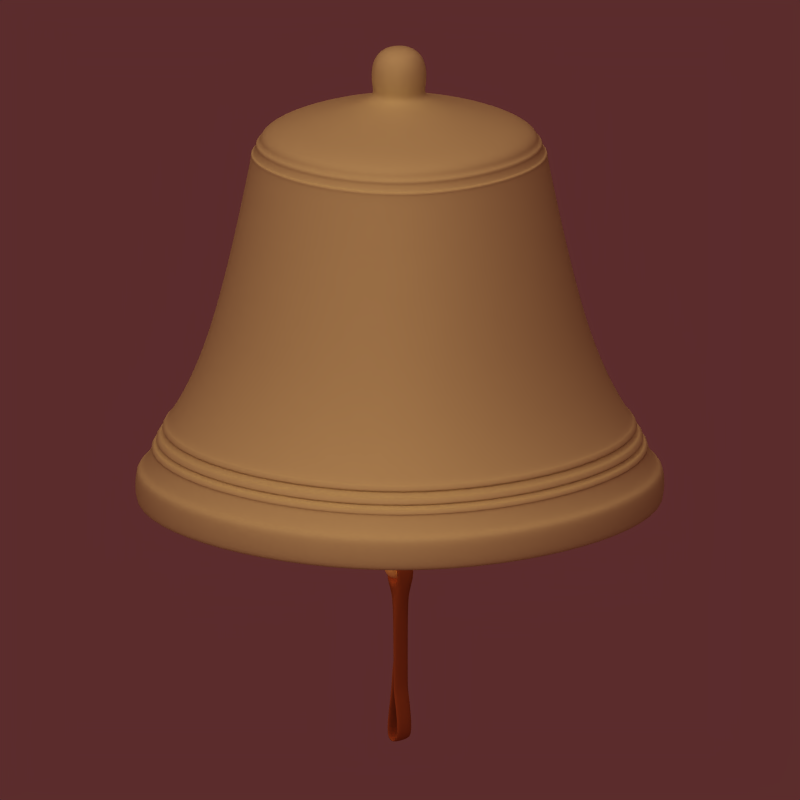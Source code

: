 # Source: bell.blend  (saved by Blender 2.47.0; exported with 4.5.12 LTS)
import bpy
from mathutils import Matrix  # noqa: F401  (used for matrix-valued properties, if any)

bpy.ops.wm.read_factory_settings(use_empty=True)
scene = bpy.context.scene
scene.name = 'Scene'

# ---- collections
col_collection_1 = bpy.data.collections.new('Collection 1'); scene.collection.children.link(col_collection_1)
col_collection_2 = bpy.data.collections.new('Collection 2'); scene.collection.children.link(col_collection_2)

# ---- materials (node trees are filled in below, after node groups)
mat_shield = bpy.data.materials.new('shield')
mat_shield.alpha_threshold = 0.0
mat_shield.diffuse_color = (0.7783, 0.7278, 0.4703, 1.0)
mat_shield.roughness = 0.5
mat_shield.specular_intensity = 0.7
mat_shield.line_color = (0.0, 0.0, 0.0, 1.0)
mat_metal_brassdull = bpy.data.materials.new('Metal_BrassDull')
mat_metal_brassdull.alpha_threshold = 0.0
mat_metal_brassdull.diffuse_color = (1.0, 0.8, 0.4, 1.0)
mat_metal_brassdull.specular_color = (0.8, 0.6, 0.1)
mat_metal_brassdull.roughness = 1.097
mat_metal_brassdull.specular_intensity = 2.0
mat_metal_brassdull.line_color = (0.0, 0.0, 0.0, 1.0)
mat_organic_leather = bpy.data.materials.new('Organic_Leather')
mat_organic_leather.alpha_threshold = 0.0
mat_organic_leather.diffuse_color = (0.6174, 0.2839, 0.1172, 1.0)
mat_organic_leather.roughness = 0.5
mat_organic_leather.specular_intensity = 0.259
mat_organic_leather.line_color = (0.0, 0.0, 0.0, 1.0)

# ---- material node trees

# ---- world
world_world = bpy.data.worlds.new('World'); scene.world = world_world
world_world.color = (0.358, 0.1746, 0.1746)
world_world.use_sun_shadow = False
world_world.sun_shadow_jitter_overblur = 0.0
world_world.cycles.sampling_method = 'MANUAL'
world_world.cycles.sample_map_resolution = 256
world_world.light_settings.ao_factor = 0.3

# ---- cameras
cam_camera = bpy.data.cameras.new('Camera')
cam_camera.type = 'ORTHO'
cam_camera.passepartout_alpha = 0.3687
cam_camera.clip_end = 100.0
cam_camera.lens = 35.0
cam_camera.ortho_scale = 2.83
cam_camera.display_size = 2.0
cam_camera.show_limits = True
cam_camera.show_safe_areas = True
cam_camera.show_name = True
cam_camera.dof.focus_distance = 0.0
cam_camera.dof.aperture_fstop = 128.0

# ---- lights
light_shadows = bpy.data.lights.new('shadows', 'SPOT')
light_shadows.color = (0.9976, 1.0, 0.9571)
light_shadows.transmission_factor = 0.0
light_shadows.energy = 170.0
light_shadows.shadow_buffer_clip_start = 0.5
light_shadows.shadow_soft_size = 1.0
light_shadows.shadow_maximum_resolution = 0.006
light_shadows.use_absolute_resolution = True
light_shadows.spot_blend = 0.5189
light_shadows.cycles.use_multiple_importance_sampling = False
light_ambient = bpy.data.lights.new('ambient', 'SUN')
light_ambient.transmission_factor = 0.0
light_ambient.use_shadow = False
light_ambient.angle = 1.571
light_ambient.energy = 0.2
light_ambient.shadow_buffer_clip_start = 0.5
light_ambient.shadow_soft_size = 1.0
light_ambient.shadow_cascade_max_distance = 1000.0
light_ambient.cycles.use_multiple_importance_sampling = False
light_sun = bpy.data.lights.new('sun', 'SUN')
light_sun.color = (0.9976, 1.0, 0.9571)
light_sun.transmission_factor = 0.0
light_sun.use_shadow = False
light_sun.angle = 1.571
light_sun.energy = 1.3
light_sun.shadow_buffer_clip_start = 0.5
light_sun.shadow_soft_size = 1.0
light_sun.shadow_cascade_max_distance = 1000.0
light_sun.cycles.use_multiple_importance_sampling = False

# ---- meshes
me_cube = bpy.data.meshes.new('Cube')
me_cube.from_pydata([(0.1173, 0.1173, -0.08741), (0.1173, -0.1173, -0.08741), (-0.1173, -0.1173, -0.08741), (-0.1173, 0.1173, -0.08741), (0.1552, 0.1552, -0.03488), (0.1552, -0.1552, -0.03488), (-0.1552, -0.1552, -0.03488), (-0.1552, 0.1552, -0.03488), (0.7499, 0.7499, -0.2353), (-0.7499, 0.7499, -0.2353), (-0.7499, -0.7499, -0.2353), (0.7499, -0.7499, -0.2353), (0.7957, 0.7957, -0.3337), (0.7957, -0.7957, -0.3337), (-0.7957, -0.7957, -0.3337), (-0.7957, 0.7957, -0.3337), (1.044, 1.044, -1.423), (-1.044, 1.044, -1.423), (-1.044, -1.044, -1.423), (1.044, -1.044, -1.423), (1.426, 1.426, -2.085), (1.426, -1.426, -2.085), (-1.426, -1.426, -2.085), (-1.426, 1.426, -2.085), (1.426, 1.426, -2.261), (-1.426, 1.426, -2.261), (-1.426, -1.426, -2.261), (1.426, -1.426, -2.261), (1.234, -1.234, -2.261), (1.234, 1.234, -2.261), (-1.234, -1.234, -2.261), (-1.234, 1.234, -2.261), (0.1552, 0.1552, 0.2166), (0.1552, -0.1552, 0.2166), (-0.1552, -0.1552, 0.2166), (-0.1552, 0.1552, 0.2166), (1.234, 1.234, -2.035), (-1.234, 1.234, -2.035), (-1.234, -1.234, -2.035), (1.234, -1.234, -2.035), (0.9063, 0.9063, -1.42), (0.9063, -0.9063, -1.42), (-0.9063, -0.9063, -1.42), (-0.9063, 0.9063, -1.42), (0.7573, 0.7573, -0.7985), (-0.7573, 0.7573, -0.7985), (-0.7573, -0.7573, -0.7985), (0.7573, -0.7573, -0.7985), (0.6099, 0.6099, -0.2684), (0.6099, -0.6099, -0.2684), (-0.6099, -0.6099, -0.2684), (-0.6099, 0.6099, -0.2684), (1.466, 1.466, -2.261), (1.466, -1.466, -2.261), (-1.466, -1.466, -2.261), (-1.466, 1.466, -2.261), (1.466, 1.466, -2.085), (-1.466, 1.466, -2.085), (-1.466, -1.466, -2.085), (1.466, -1.466, -2.085), (0.7928, 0.7928, -0.3424), (-0.7928, 0.7928, -0.3424), (-0.7928, -0.7928, -0.3424), (0.7928, -0.7928, -0.3424), (0.769, -0.769, -0.3125), (0.769, 0.769, -0.3125), (-0.769, -0.769, -0.3125), (-0.769, 0.769, -0.3125), (0.7908, 0.7908, -0.3199), (-0.7908, 0.7908, -0.3199), (-0.7908, -0.7908, -0.3199), (0.7908, -0.7908, -0.3199), (0.8074, -0.8074, -0.3779), (0.8074, 0.8074, -0.3779), (-0.8074, -0.8074, -0.3779), (-0.8074, 0.8074, -0.3779), (0.8203, 0.8203, -0.3774), (-0.8203, 0.8203, -0.3774), (-0.8203, -0.8203, -0.3774), (0.8203, -0.8203, -0.3774), (0.8228, -0.8228, -0.3921), (0.8228, 0.8228, -0.3921), (-0.8228, -0.8228, -0.3922), (-0.8228, 0.8228, -0.3921), (0.8178, 0.8178, -0.4018), (-0.8178, 0.8178, -0.4019), (-0.8178, -0.8178, -0.4019), (0.8178, -0.8178, -0.4019), (1.365, -1.365, -1.978), (1.365, 1.365, -1.978), (-1.365, -1.365, -1.978), (-1.365, 1.365, -1.978), (1.35, 1.35, -1.953), (-1.35, 1.35, -1.953), (-1.35, -1.35, -1.953), (1.35, -1.35, -1.953), (1.366, 1.366, -1.953), (-1.366, 1.366, -1.953), (-1.366, -1.366, -1.953), (1.366, -1.366, -1.953), (1.38, -1.38, -1.978), (1.38, 1.38, -1.978), (-1.38, -1.38, -1.978), (-1.38, 1.38, -1.978), (1.338, 1.338, -1.93), (-1.338, 1.338, -1.93), (-1.338, -1.338, -1.93), (1.338, -1.338, -1.93), (1.318, 1.318, -1.898), (-1.318, 1.318, -1.898), (-1.318, -1.318, -1.898), (1.318, -1.318, -1.898), (1.336, 1.336, -1.898), (-1.336, 1.336, -1.898), (-1.336, -1.336, -1.898), (1.336, -1.336, -1.898), (1.356, -1.356, -1.931), (1.356, 1.356, -1.931), (-1.356, -1.356, -1.931), (-1.356, 1.356, -1.931), (1.301, 1.301, -1.868), (-1.301, 1.301, -1.868), (-1.301, -1.301, -1.868), (1.301, -1.301, -1.868), (1.281, 1.281, -1.834), (-1.281, 1.281, -1.834), (-1.281, -1.281, -1.834), (1.281, -1.281, -1.834), (1.301, 1.301, -1.834), (-1.301, 1.301, -1.834), (-1.301, -1.301, -1.834), (1.301, -1.301, -1.834), (1.321, -1.321, -1.868), (1.321, 1.321, -1.868), (-1.321, -1.321, -1.868), (-1.321, 1.321, -1.868), (0.07314, 0.07314, -0.2684), (-0.07314, 0.07314, -0.2684), (-0.07314, -0.07314, -0.2684), (0.07314, -0.07314, -0.2684), (0.1482, 0.05666, -0.5217), (0.1482, -0.05666, -0.5217), (-0.1482, -0.05666, -0.5217), (-0.1482, 0.05666, -0.5217), (-0.1482, 0.05666, -0.859), (0.1482, 0.05666, -0.859), (-0.1482, -0.05666, -0.859), (0.1482, -0.05666, -0.859), (0.07409, -0.05666, -0.606), (-0.07409, -0.05666, -0.606), (-0.07409, -0.05666, -0.7747), (0.07409, -0.05666, -0.7747), (-0.07409, 0.05666, -0.606), (0.07409, 0.05666, -0.606), (0.07409, 0.05666, -0.7747), (-0.07409, 0.05666, -0.7747)], [], [(0, 4, 5, 1), (1, 5, 6, 2), (2, 6, 7, 3), (4, 0, 3, 7), (8, 11, 64, 65), (11, 10, 66, 64), (10, 9, 67, 66), (9, 8, 65, 67), (15, 12, 60, 61), (14, 15, 61, 62), (13, 14, 62, 63), (12, 13, 63, 60), (16, 19, 127, 124), (19, 18, 126, 127), (18, 17, 125, 126), (17, 16, 124, 125), (24, 27, 28, 29), (27, 26, 30, 28), (26, 25, 31, 30), (25, 24, 29, 31), (5, 4, 32, 33), (6, 5, 33, 34), (7, 6, 34, 35), (4, 7, 35, 32), (32, 35, 34, 33), (31, 29, 36, 37), (30, 31, 37, 38), (28, 30, 38, 39), (29, 28, 39, 36), (36, 39, 41, 40), (39, 38, 42, 41), (38, 37, 43, 42), (37, 36, 40, 43), (43, 40, 44, 45), (42, 43, 45, 46), (41, 42, 46, 47), (40, 41, 47, 44), (44, 47, 49, 48), (47, 46, 50, 49), (46, 45, 51, 50), (45, 44, 48, 51), (27, 24, 52, 53), (26, 27, 53, 54), (25, 26, 54, 55), (24, 25, 55, 52), (23, 20, 56, 57), (22, 23, 57, 58), (21, 22, 58, 59), (20, 21, 59, 56), (56, 59, 53, 52), (59, 58, 54, 53), (58, 57, 55, 54), (57, 56, 52, 55), (63, 72, 73, 60), (62, 74, 72, 63), (61, 75, 74, 62), (60, 73, 75, 61), (65, 68, 69, 67), (67, 69, 70, 66), (66, 70, 71, 64), (64, 71, 68, 65), (71, 13, 12, 68), (70, 14, 13, 71), (69, 15, 14, 70), (68, 12, 15, 69), (73, 76, 77, 75), (75, 77, 78, 74), (74, 78, 79, 72), (72, 79, 76, 73), (79, 80, 81, 76), (78, 82, 80, 79), (77, 83, 82, 78), (76, 81, 83, 77), (81, 84, 85, 83), (83, 85, 86, 82), (82, 86, 87, 80), (80, 87, 84, 81), (87, 19, 16, 84), (86, 18, 19, 87), (85, 17, 18, 86), (84, 16, 17, 85), (89, 20, 23, 91), (91, 23, 22, 90), (90, 22, 21, 88), (88, 21, 20, 89), (92, 96, 97, 93), (93, 97, 98, 94), (94, 98, 99, 95), (95, 99, 96, 92), (99, 100, 101, 96), (98, 102, 100, 99), (97, 103, 102, 98), (96, 101, 103, 97), (101, 89, 91, 103), (103, 91, 90, 102), (102, 90, 88, 100), (100, 88, 89, 101), (104, 92, 93, 105), (105, 93, 94, 106), (106, 94, 95, 107), (107, 95, 92, 104), (108, 112, 113, 109), (109, 113, 114, 110), (110, 114, 115, 111), (111, 115, 112, 108), (115, 116, 117, 112), (114, 118, 116, 115), (113, 119, 118, 114), (112, 117, 119, 113), (117, 104, 105, 119), (119, 105, 106, 118), (118, 106, 107, 116), (116, 107, 104, 117), (120, 108, 109, 121), (121, 109, 110, 122), (122, 110, 111, 123), (123, 111, 108, 120), (124, 128, 129, 125), (125, 129, 130, 126), (126, 130, 131, 127), (127, 131, 128, 124), (131, 132, 133, 128), (130, 134, 132, 131), (129, 135, 134, 130), (128, 133, 135, 129), (133, 120, 121, 135), (135, 121, 122, 134), (134, 122, 123, 132), (132, 123, 120, 133), (0, 1, 11, 8), (0, 8, 9, 3), (1, 2, 10, 11), (2, 3, 9, 10), (51, 48, 136, 137), (50, 51, 137, 138), (49, 50, 138, 139), (48, 49, 139, 136), (136, 139, 141, 140), (139, 138, 142, 141), (138, 137, 143, 142), (137, 136, 140, 143), (142, 143, 144, 146), (140, 141, 147, 145), (145, 147, 146, 144), (142, 149, 148, 141), (146, 150, 149, 142), (147, 151, 150, 146), (141, 148, 151, 147), (140, 153, 152, 143), (145, 154, 153, 140), (144, 155, 154, 145), (143, 152, 155, 144), (148, 149, 152, 153), (148, 153, 154, 151), (150, 151, 154, 155), (149, 150, 155, 152)])
me_cube.polygons.foreach_set('use_smooth', [True] * 156)
me_cube.materials.append(mat_shield)
me_cube.use_remesh_preserve_volume = False
me_cube.use_remesh_preserve_attributes = False
me_cube.use_mirror_vertex_groups = False
me_cube.update()
me_cube_001 = bpy.data.meshes.new('Cube.001')
me_cube_001.from_pydata([(1.0, 1.0, -8.555), (1.0, -1.0, -8.555), (-1.0, -1.0, -8.555), (-1.0, 1.0, -8.555), (1.0, 1.0, -7.05), (1.0, -1.0, -7.05), (-1.0, -1.0, -7.05), (-1.0, 1.0, -7.05), (0.2116, 0.2116, -6.999), (0.2116, -0.2116, -6.999), (-0.2116, -0.2116, -6.999), (-0.2116, 0.2116, -6.999), (0.2116, 0.2116, -1.025), (-0.2116, 0.2116, -1.025), (-0.2116, -0.2116, -1.025), (0.2116, -0.2116, -1.025), (0.2116, 0.2116, -0.7089), (0.2116, -0.2116, -0.7089), (-0.2116, -0.2116, -0.7089), (-0.2116, 0.2116, -0.7089), (0.8167, 0.2116, -0.2684), (-0.8167, 0.2116, -0.2684), (-0.8167, -0.2116, -0.2684), (0.8167, -0.2116, -0.2684), (0.8167, 0.2116, 0.7823), (0.8167, -0.2116, 0.7823), (-0.8167, -0.2116, 0.7823), (-0.8167, 0.2116, 0.7823), (-0.2116, 0.2116, -6.627), (0.2116, 0.2116, -6.627), (-0.2116, -0.2116, -6.627), (0.2116, -0.2116, -6.627), (0.1856, 0.1856, -8.753), (-0.1856, 0.1856, -8.753), (-0.1856, -0.1856, -8.753), (0.1856, -0.1856, -8.753), (0.1856, 0.7232, -9.127), (0.1856, -0.7232, -9.127), (-0.1856, -0.7232, -9.127), (-0.1856, 0.7232, -9.127), (0.1856, 0.7232, -10.36), (-0.1856, 0.7232, -10.36), (-0.1856, -0.7232, -10.36), (0.1856, -0.7232, -10.36), (0.1856, 0.3616, -10.05), (0.1856, -0.3616, -10.05), (0.1856, -0.3616, -9.434), (-0.1856, -0.3616, -9.434), (-0.1856, -0.3616, -10.05), (-0.1856, 0.3616, -10.05), (-0.1856, 0.3616, -9.434), (0.1856, 0.3616, -9.434), (0.4084, 0.2116, -0.1478), (-0.4084, 0.2116, -0.1478), (-0.4084, 0.2116, 0.5196), (0.4084, 0.2116, 0.5196), (-0.4084, -0.2116, -0.1478), (0.4084, -0.2116, -0.1478), (0.4084, -0.2116, 0.5196), (-0.4084, -0.2116, 0.5196)], [], [(0, 4, 5, 1), (1, 5, 6, 2), (2, 6, 7, 3), (4, 0, 3, 7), (5, 4, 8, 9), (6, 5, 9, 10), (7, 6, 10, 11), (4, 7, 11, 8), (8, 11, 28, 29), (11, 10, 30, 28), (10, 9, 31, 30), (9, 8, 29, 31), (15, 12, 16, 17), (14, 15, 17, 18), (13, 14, 18, 19), (12, 13, 19, 16), (16, 19, 21, 20), (19, 18, 22, 21), (18, 17, 23, 22), (17, 16, 20, 23), (23, 20, 24, 25), (21, 22, 26, 27), (24, 27, 26, 25), (29, 12, 15, 31), (31, 15, 14, 30), (30, 14, 13, 28), (28, 13, 12, 29), (3, 0, 32, 33), (2, 3, 33, 34), (1, 2, 34, 35), (0, 1, 35, 32), (32, 35, 37, 36), (35, 34, 38, 37), (34, 33, 39, 38), (33, 32, 36, 39), (39, 36, 40, 41), (37, 38, 42, 43), (40, 43, 42, 41), (43, 40, 44, 45), (37, 43, 45, 46), (42, 38, 47, 48), (41, 42, 48, 49), (39, 41, 49, 50), (40, 36, 51, 44), (38, 39, 50, 47), (36, 37, 46, 51), (44, 51, 50, 49), (46, 47, 50, 51), (45, 48, 47, 46), (44, 45, 48, 49), (21, 53, 52, 20), (27, 54, 53, 21), (24, 55, 54, 27), (20, 52, 55, 24), (23, 57, 56, 22), (25, 58, 57, 23), (26, 59, 58, 25), (22, 56, 59, 26), (52, 53, 56, 57), (52, 57, 58, 55), (54, 55, 58, 59), (53, 54, 59, 56)])
me_cube_001.polygons.foreach_set('use_smooth', [True] * 62)
me_cube_001.materials.append(mat_metal_brassdull)
me_cube_001.use_remesh_preserve_volume = False
me_cube_001.use_remesh_preserve_attributes = False
me_cube_001.use_mirror_vertex_groups = False
me_cube_001.update()
me_cube_002 = bpy.data.meshes.new('Cube.002')
me_cube_002.from_pydata([(0.06914, 0.1843, -0.05833), (0.05692, 0.03518, -0.05745), (-0.05692, 0.03518, -0.05745), (-0.06914, 0.1843, -0.05833), (-0.06914, 0.1843, 0.05833), (-0.05692, 0.03862, 0.04906), (0.05692, 0.03862, 0.04906), (0.06914, 0.1843, 0.05833), (-0.06914, 0.2574, 0.0838), (-0.05692, -0.01466, 0.07535), (0.05692, -0.01466, 0.07535), (0.06914, 0.2574, 0.0838), (0.06914, 0.2574, -0.0838), (0.05692, -0.01466, -0.08325), (-0.05692, -0.01466, -0.08325), (-0.06914, 0.2574, -0.0838)], [], [(5, 9, 8, 4), (7, 11, 10, 6), (8, 9, 10, 11), (12, 0, 1, 13), (3, 15, 14, 2), (12, 13, 14, 15), (8, 11, 12, 15), (3, 4, 8, 15), (0, 12, 11, 7), (0, 7, 4, 3), (4, 7, 6, 5), (0, 3, 2, 1), (1, 2, 5, 6), (1, 6, 10, 13), (2, 14, 9, 5), (9, 14, 13, 10)])
me_cube_002.polygons.foreach_set('use_smooth', [True] * 16)
me_cube_002.materials.append(mat_organic_leather)
me_cube_002.use_remesh_preserve_volume = False
me_cube_002.use_remesh_preserve_attributes = False
me_cube_002.use_mirror_vertex_groups = False
me_cube_002.update()
me_cube_003 = bpy.data.meshes.new('Cube.003')
me_cube_003.from_pydata([(0.06945, 0.1989, -0.03584), (0.05718, 0.1238, -0.03532), (-0.05718, 0.1238, -0.03532), (-0.06945, 0.1989, -0.03584), (-0.06945, 0.1989, 0.03353), (-0.05718, 0.1273, 0.02802), (0.05718, 0.1273, 0.02802), (0.06945, 0.1989, 0.03353), (-0.06945, 0.2574, 0.04868), (-0.05718, 0.07397, 0.04366), (0.05718, 0.07397, 0.04366), (0.06945, 0.2574, 0.04868), (0.06945, 0.2574, -0.05099), (0.05718, 0.07397, -0.05067), (-0.05718, 0.07397, -0.05067), (-0.06945, 0.2574, -0.05099), (-0.05718, -0.01222, 0.007065), (-0.05718, -0.01222, -0.01408), (0.05718, -0.01222, 0.007065), (0.05718, -0.01222, -0.01408), (0.05718, -0.4609, 0.007065), (-0.05718, -0.4609, 0.007065), (0.05718, -0.4609, -0.01408), (-0.05718, -0.4609, -0.01408), (-0.05718, -0.466, 0.007065), (-0.05718, -0.466, -0.01408), (0.05718, -0.466, -0.01408), (0.05718, -0.466, 0.007065), (-0.05718, -0.7199, -0.03493), (0.05718, -0.7199, -0.03493), (-0.05718, -0.7199, -0.05607), (0.05718, -0.7199, -0.05607), (-0.05718, -0.7405, 0.01106), (-0.05718, -0.7616, 0.009928), (0.05718, -0.7405, 0.01106), (0.05718, -0.7616, 0.009928), (0.05718, -0.7112, 0.04723), (-0.05718, -0.7112, 0.04723), (-0.05718, -0.7121, 0.06835), (0.05718, -0.7121, 0.06835), (-0.05718, -0.4398, 0.01371), (-0.05718, -0.4389, -0.00741), (0.05718, -0.4389, -0.00741), (0.05718, -0.4398, 0.01371), (-0.05718, -0.235, -0.00741), (0.05718, -0.235, -0.00741), (-0.05718, -0.2359, 0.01371), (0.05718, -0.2359, 0.01371)], [], [(5, 9, 8, 4), (7, 11, 10, 6), (8, 9, 10, 11), (12, 0, 1, 13), (3, 15, 14, 2), (12, 13, 14, 15), (8, 11, 12, 15), (3, 4, 8, 15), (0, 12, 11, 7), (0, 7, 4, 3), (4, 7, 6, 5), (0, 3, 2, 1), (1, 2, 5, 6), (1, 6, 10, 13), (2, 14, 9, 5), (14, 17, 16, 9), (10, 18, 19, 13), (13, 19, 17, 14), (9, 16, 18, 10), (16, 21, 20, 18), (19, 22, 23, 17), (18, 20, 22, 19), (17, 23, 21, 16), (23, 25, 24, 21), (20, 27, 26, 22), (22, 26, 25, 23), (21, 24, 27, 20), (24, 28, 29, 27), (26, 31, 30, 25), (27, 29, 31, 26), (25, 30, 28, 24), (30, 33, 32, 28), (29, 34, 35, 31), (31, 35, 33, 30), (28, 32, 34, 29), (32, 37, 36, 34), (35, 39, 38, 33), (34, 36, 39, 35), (33, 38, 37, 32), (38, 40, 41, 37), (36, 42, 43, 39), (39, 43, 40, 38), (37, 41, 42, 36), (41, 44, 45, 42), (43, 47, 46, 40), (42, 45, 47, 43), (40, 46, 44, 41), (44, 46, 47, 45)])
me_cube_003.polygons.foreach_set('use_smooth', [True] * 48)
me_cube_003.materials.append(mat_organic_leather)
me_cube_003.use_remesh_preserve_volume = False
me_cube_003.use_remesh_preserve_attributes = False
me_cube_003.use_mirror_vertex_groups = False
me_cube_003.update()

# ---- objects
ob_empty = bpy.data.objects.new('Empty', None)
ob_shadows = bpy.data.objects.new('shadows', light_shadows)
ob_ambient = bpy.data.objects.new('ambient', light_ambient)
ob_sun = bpy.data.objects.new('sun', light_sun)
ob_camera_45_00 = bpy.data.objects.new('Camera 45.00', cam_camera)
ob_cube = bpy.data.objects.new('Cube', me_cube)
ob_cube_001 = bpy.data.objects.new('Cube.001', me_cube_001)
ob_cube_002 = bpy.data.objects.new('Cube.002', me_cube_002)
ob_cube_003 = bpy.data.objects.new('Cube.003', me_cube_003)

# ---- transforms, parenting, visibility, modifiers, constraints
ob_empty.location = (0.0, 0.0, 0.0)
ob_empty.lock_rotations_4d = False
ob_empty.empty_display_type = 'ARROWS'
ob_empty.empty_display_size = 2.0
ob_empty.empty_image_offset = (0.0, 0.0)
ob_empty.color = (0.0, 0.0, 0.0, 1.0)
ob_empty.lineart.crease_threshold = 0.0
ob_shadows.parent = ob_empty
ob_shadows.location = (1.908, -3.586, 8.111)
ob_shadows.rotation_euler = (-0.4372, -0.08507, -2.791)
ob_shadows.scale = (1.0, 1.0, 1.0)
ob_shadows.lock_rotations_4d = False
ob_shadows.empty_display_type = 'ARROWS'
ob_shadows.color = (0.0, 0.0, 0.0, 1.0)
ob_shadows.show_name = True
ob_shadows.lineart.crease_threshold = 0.0
ob_ambient.parent = ob_empty
ob_ambient.location = (4.269, -9.896, -3.652)
ob_ambient.rotation_euler = (0.5916, 2.008, -0.7596)
ob_ambient.scale = (1.0, 1.0, 1.0)
ob_ambient.lock_rotations_4d = False
ob_ambient.empty_display_type = 'ARROWS'
ob_ambient.color = (0.0, 0.0, 0.0, 1.0)
ob_ambient.show_name = True
ob_ambient.lineart.crease_threshold = 0.0
ob_sun.parent = ob_empty
ob_sun.location = (1.865, -3.545, 8.472)
ob_sun.rotation_euler = (-0.4372, -0.08507, -2.791)
ob_sun.scale = (1.0, 1.0, 1.0)
ob_sun.lock_rotations_4d = False
ob_sun.empty_display_type = 'ARROWS'
ob_sun.color = (0.0, 0.0, 0.0, 1.0)
ob_sun.show_name = True
ob_sun.lineart.crease_threshold = 0.0
ob_camera_45_00.parent = ob_empty
ob_camera_45_00.location = (7.341, -7.341, 5.994)
ob_camera_45_00.rotation_euler = (1.047, 0.0, 0.7854)
ob_camera_45_00.scale = (0.1391, 0.1391, 0.1391)
ob_camera_45_00.lock_rotations_4d = False
ob_camera_45_00.empty_display_type = 'ARROWS'
ob_camera_45_00.color = (0.0, 0.0, 0.0, 1.0)
ob_camera_45_00.show_name = True
ob_camera_45_00.lineart.crease_threshold = 0.0
ob_cube.location = (-0.4181, 0.413, 0.9529)
ob_cube.rotation_euler = (-0.1772, -0.1719, 0.03061)
ob_cube.scale = (0.6777, 0.6777, 0.6777)
ob_cube.lock_rotations_4d = False
ob_cube.empty_display_type = 'ARROWS'
ob_cube.color = (0.0, 0.0, 0.0, 1.0)
ob_cube.lineart.crease_threshold = 0.0
_m = ob_cube.modifiers.new('Subsurf', 'SUBSURF')
_m.uv_smooth = 'PRESERVE_CORNERS'
_m.levels = 3
_m.render_levels = 4
_m.show_only_control_edges = False
ob_cube_001.location = (-0.3011, 0.2977, 0.299)
ob_cube_001.rotation_euler = (-0.1772, -0.1719, 0.03061)
ob_cube_001.scale = (0.1113, 0.1113, 0.1113)
ob_cube_001.lock_rotations_4d = False
ob_cube_001.empty_display_type = 'ARROWS'
ob_cube_001.color = (0.0, 0.0, 0.0, 1.0)
ob_cube_001.lineart.crease_threshold = 0.0
_m = ob_cube_001.modifiers.new('Subsurf', 'SUBSURF')
_m.uv_smooth = 'PRESERVE_CORNERS'
_m.levels = 3
_m.render_levels = 4
_m.show_only_control_edges = False
ob_cube_002.location = (-0.306, 0.3026, 0.3268)
ob_cube_002.rotation_euler = (1.394, -0.1719, 0.03061)
ob_cube_002.scale = (0.6777, 0.6777, 0.6777)
ob_cube_002.lock_rotations_4d = False
ob_cube_002.empty_display_type = 'ARROWS'
ob_cube_002.color = (0.0, 0.0, 0.0, 1.0)
ob_cube_002.lineart.crease_threshold = 0.0
_m = ob_cube_002.modifiers.new('Subsurf', 'SUBSURF')
_m.uv_smooth = 'PRESERVE_CORNERS'
_m.quality = 2
_m.levels = 2
_m.show_only_control_edges = False
ob_cube_003.location = (-0.08597, 0.08589, -0.9022)
ob_cube_003.rotation_euler = (1.745, -0.1745, -1.571)
ob_cube_003.scale = (0.6777, 0.6777, 0.6777)
ob_cube_003.lock_rotations_4d = False
ob_cube_003.empty_display_type = 'ARROWS'
ob_cube_003.color = (0.0, 0.0, 0.0, 1.0)
ob_cube_003.lineart.crease_threshold = 0.0
_m = ob_cube_003.modifiers.new('Subsurf', 'SUBSURF')
_m.uv_smooth = 'PRESERVE_CORNERS'
_m.quality = 2
_m.levels = 2
_m.show_only_control_edges = False

# ---- collection membership
col_collection_1.objects.link(ob_empty)
col_collection_1.objects.link(ob_shadows)
col_collection_1.objects.link(ob_ambient)
col_collection_1.objects.link(ob_sun)
col_collection_1.objects.link(ob_camera_45_00)
col_collection_2.objects.link(ob_cube)
col_collection_2.objects.link(ob_cube_001)
col_collection_2.objects.link(ob_cube_002)
col_collection_2.objects.link(ob_cube_003)

# ---- scene / render settings (as saved in the file)
scene.camera = ob_camera_45_00
scene.frame_start = 1; scene.frame_end = 250; scene.frame_set(1)
scene.render.engine = 'BLENDER_EEVEE_NEXT'
scene.render.image_settings.quality = 100
scene.render.image_settings.compression = 100
scene.render.image_settings.exr_codec = 'RLE'
scene.render.resolution_x = 48
scene.render.resolution_y = 48
scene.render.pixel_aspect_x = 100.0
scene.render.pixel_aspect_y = 100.0
scene.render.fps = 25
scene.render.dither_intensity = 0.0
scene.render.film_transparent = True
scene.render.border_min_x = 0.4872
scene.render.border_min_y = 0.4672
scene.render.border_max_x = 0.531
scene.render.border_max_y = 0.6422
scene.render.use_compositing = False
scene.render.use_sequencer = False
scene.render.bake_margin = 2
scene.render.bake_bias = 0.0
scene.render.use_stamp_time = False
scene.render.use_stamp_date = False
scene.render.use_stamp_frame = False
scene.render.use_stamp_camera = False
scene.render.use_stamp_scene = False
scene.render.use_stamp_filename = False
scene.render.use_stamp_render_time = False
scene.render.stamp_font_size = 0
scene.cycles.use_denoising = False
scene.cycles.samples = 10
scene.cycles.sampling_pattern = 'TABULATED_SOBOL'
scene.cycles.light_sampling_threshold = 0.0
scene.cycles.use_adaptive_sampling = False
scene.cycles.use_light_tree = False
scene.cycles.blur_glossy = 0.0
scene.cycles.volume_bounces = 1
scene.cycles.pixel_filter_type = 'GAUSSIAN'
scene.cycles.sample_clamp_indirect = 0.0
scene.view_settings.view_transform = 'Raw'
bpy.context.view_layer.update()

